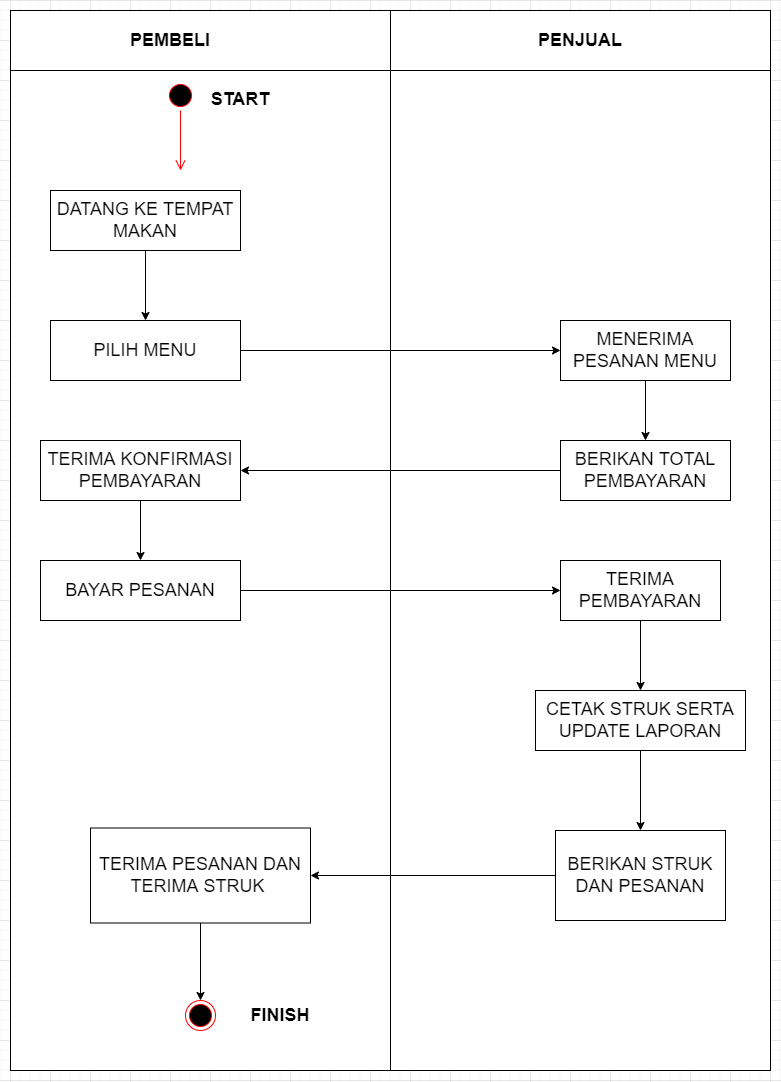

The diagram above was exported from draw.io. Its source (the exported page's mxGraphModel, read from the mxfile embedded in the PNG):
<mxGraphModel dx="868" dy="2593" grid="1" gridSize="10" guides="1" tooltips="1" connect="1" arrows="1" fold="1" page="1" pageScale="1" pageWidth="850" pageHeight="1100" math="0" shadow="0">
  <root>
    <mxCell id="0" />
    <mxCell id="1" parent="0" />
    <mxCell id="uoc8BOegBLqM3kp_NwKp-1" value="" style="rounded=0;whiteSpace=wrap;html=1;" parent="1" vertex="1">
      <mxGeometry x="40" y="-2190" width="760" height="1060" as="geometry" />
    </mxCell>
    <mxCell id="uoc8BOegBLqM3kp_NwKp-2" value="" style="rounded=0;whiteSpace=wrap;html=1;" parent="1" vertex="1">
      <mxGeometry x="40" y="-2190" width="760" height="60" as="geometry" />
    </mxCell>
    <mxCell id="uoc8BOegBLqM3kp_NwKp-3" value="" style="endArrow=none;html=1;rounded=0;exitX=0.5;exitY=0;exitDx=0;exitDy=0;entryX=0.5;entryY=1;entryDx=0;entryDy=0;" parent="1" source="uoc8BOegBLqM3kp_NwKp-2" target="uoc8BOegBLqM3kp_NwKp-1" edge="1">
      <mxGeometry width="50" height="50" relative="1" as="geometry">
        <mxPoint x="110" y="-1990" as="sourcePoint" />
        <mxPoint x="160" y="-2040" as="targetPoint" />
      </mxGeometry>
    </mxCell>
    <mxCell id="uoc8BOegBLqM3kp_NwKp-4" value="&lt;b&gt;&lt;font style=&quot;font-size: 18px;&quot;&gt;PEMBELI&lt;/font&gt;&lt;/b&gt;" style="text;html=1;strokeColor=none;fillColor=none;align=center;verticalAlign=middle;whiteSpace=wrap;rounded=0;" parent="1" vertex="1">
      <mxGeometry x="170" y="-2175" width="60" height="30" as="geometry" />
    </mxCell>
    <mxCell id="uoc8BOegBLqM3kp_NwKp-5" value="&lt;b&gt;&lt;font style=&quot;font-size: 18px;&quot;&gt;PENJUAL&lt;/font&gt;&lt;/b&gt;" style="text;html=1;strokeColor=none;fillColor=none;align=center;verticalAlign=middle;whiteSpace=wrap;rounded=0;" parent="1" vertex="1">
      <mxGeometry x="580" y="-2175" width="60" height="30" as="geometry" />
    </mxCell>
    <mxCell id="T5IoyoF4DOyj6dkLJsiP-2" style="edgeStyle=orthogonalEdgeStyle;rounded=0;orthogonalLoop=1;jettySize=auto;html=1;exitX=0.5;exitY=1;exitDx=0;exitDy=0;fontSize=18;" parent="1" source="uoc8BOegBLqM3kp_NwKp-6" target="T5IoyoF4DOyj6dkLJsiP-1" edge="1">
      <mxGeometry relative="1" as="geometry" />
    </mxCell>
    <mxCell id="uoc8BOegBLqM3kp_NwKp-6" value="DATANG KE TEMPAT MAKAN" style="rounded=0;whiteSpace=wrap;html=1;fontSize=18;" parent="1" vertex="1">
      <mxGeometry x="80" y="-2010" width="190" height="60" as="geometry" />
    </mxCell>
    <mxCell id="vkscP-xukVxKo0a4p7Fi-1" value="" style="ellipse;html=1;shape=startState;fillColor=#000000;strokeColor=#ff0000;fontSize=18;" parent="1" vertex="1">
      <mxGeometry x="195" y="-2120" width="30" height="30" as="geometry" />
    </mxCell>
    <mxCell id="vkscP-xukVxKo0a4p7Fi-2" value="" style="edgeStyle=orthogonalEdgeStyle;html=1;verticalAlign=bottom;endArrow=open;endSize=8;strokeColor=#ff0000;rounded=0;fontSize=18;" parent="1" source="vkscP-xukVxKo0a4p7Fi-1" edge="1">
      <mxGeometry relative="1" as="geometry">
        <mxPoint x="210" y="-2030" as="targetPoint" />
      </mxGeometry>
    </mxCell>
    <mxCell id="XgkeigfUjQMo-H7Gq7B7-2" style="edgeStyle=orthogonalEdgeStyle;rounded=0;orthogonalLoop=1;jettySize=auto;html=1;exitX=1;exitY=0.5;exitDx=0;exitDy=0;fontSize=18;" parent="1" source="T5IoyoF4DOyj6dkLJsiP-1" target="XgkeigfUjQMo-H7Gq7B7-1" edge="1">
      <mxGeometry relative="1" as="geometry">
        <mxPoint x="550" y="-1850" as="targetPoint" />
      </mxGeometry>
    </mxCell>
    <mxCell id="T5IoyoF4DOyj6dkLJsiP-1" value="PILIH MENU" style="rounded=0;whiteSpace=wrap;html=1;fontSize=18;" parent="1" vertex="1">
      <mxGeometry x="80" y="-1880" width="190" height="60" as="geometry" />
    </mxCell>
    <mxCell id="l_SjC0n31o38aRXNOYa4-2" style="edgeStyle=orthogonalEdgeStyle;rounded=0;orthogonalLoop=1;jettySize=auto;html=1;exitX=0.5;exitY=1;exitDx=0;exitDy=0;entryX=0.5;entryY=0;entryDx=0;entryDy=0;fontSize=18;" parent="1" source="XgkeigfUjQMo-H7Gq7B7-1" target="SczodbHQw4Xzx4svzTZ2-1" edge="1">
      <mxGeometry relative="1" as="geometry" />
    </mxCell>
    <mxCell id="XgkeigfUjQMo-H7Gq7B7-1" value="MENERIMA PESANAN MENU" style="rounded=0;whiteSpace=wrap;html=1;fontSize=18;" parent="1" vertex="1">
      <mxGeometry x="590" y="-1880" width="170" height="60" as="geometry" />
    </mxCell>
    <mxCell id="l_SjC0n31o38aRXNOYa4-1" style="edgeStyle=orthogonalEdgeStyle;rounded=0;orthogonalLoop=1;jettySize=auto;html=1;fontSize=18;" parent="1" source="SczodbHQw4Xzx4svzTZ2-1" target="Wqgip61kK_4R_UlaCE12-1" edge="1">
      <mxGeometry relative="1" as="geometry" />
    </mxCell>
    <mxCell id="SczodbHQw4Xzx4svzTZ2-1" value="BERIKAN TOTAL PEMBAYARAN" style="rounded=0;whiteSpace=wrap;html=1;fontSize=18;" parent="1" vertex="1">
      <mxGeometry x="590" y="-1760" width="170" height="60" as="geometry" />
    </mxCell>
    <mxCell id="l_SjC0n31o38aRXNOYa4-4" style="edgeStyle=orthogonalEdgeStyle;rounded=0;orthogonalLoop=1;jettySize=auto;html=1;exitX=0.5;exitY=1;exitDx=0;exitDy=0;fontSize=18;" parent="1" source="Wqgip61kK_4R_UlaCE12-1" target="l_SjC0n31o38aRXNOYa4-3" edge="1">
      <mxGeometry relative="1" as="geometry" />
    </mxCell>
    <mxCell id="Wqgip61kK_4R_UlaCE12-1" value="TERIMA KONFIRMASI PEMBAYARAN" style="rounded=0;whiteSpace=wrap;html=1;fontSize=18;" parent="1" vertex="1">
      <mxGeometry x="70" y="-1760" width="200" height="60" as="geometry" />
    </mxCell>
    <mxCell id="l_SjC0n31o38aRXNOYa4-6" style="edgeStyle=orthogonalEdgeStyle;rounded=0;orthogonalLoop=1;jettySize=auto;html=1;exitX=1;exitY=0.5;exitDx=0;exitDy=0;fontSize=18;" parent="1" source="l_SjC0n31o38aRXNOYa4-3" target="l_SjC0n31o38aRXNOYa4-5" edge="1">
      <mxGeometry relative="1" as="geometry" />
    </mxCell>
    <mxCell id="l_SjC0n31o38aRXNOYa4-3" value="BAYAR PESANAN" style="rounded=0;whiteSpace=wrap;html=1;fontSize=18;" parent="1" vertex="1">
      <mxGeometry x="70" y="-1640" width="200" height="60" as="geometry" />
    </mxCell>
    <mxCell id="l_SjC0n31o38aRXNOYa4-8" style="edgeStyle=orthogonalEdgeStyle;rounded=0;orthogonalLoop=1;jettySize=auto;html=1;exitX=0.5;exitY=1;exitDx=0;exitDy=0;entryX=0.5;entryY=0;entryDx=0;entryDy=0;fontSize=18;" parent="1" source="l_SjC0n31o38aRXNOYa4-5" target="l_SjC0n31o38aRXNOYa4-7" edge="1">
      <mxGeometry relative="1" as="geometry" />
    </mxCell>
    <mxCell id="l_SjC0n31o38aRXNOYa4-5" value="TERIMA PEMBAYARAN" style="rounded=0;whiteSpace=wrap;html=1;fontSize=18;" parent="1" vertex="1">
      <mxGeometry x="590" y="-1640" width="160" height="60" as="geometry" />
    </mxCell>
    <mxCell id="l_SjC0n31o38aRXNOYa4-12" style="edgeStyle=orthogonalEdgeStyle;rounded=0;orthogonalLoop=1;jettySize=auto;html=1;exitX=0.5;exitY=1;exitDx=0;exitDy=0;entryX=0.5;entryY=0;entryDx=0;entryDy=0;fontSize=18;" parent="1" source="l_SjC0n31o38aRXNOYa4-7" target="l_SjC0n31o38aRXNOYa4-11" edge="1">
      <mxGeometry relative="1" as="geometry" />
    </mxCell>
    <mxCell id="l_SjC0n31o38aRXNOYa4-7" value="CETAK STRUK SERTA UPDATE LAPORAN" style="rounded=0;whiteSpace=wrap;html=1;fontSize=18;" parent="1" vertex="1">
      <mxGeometry x="565" y="-1510" width="210" height="60" as="geometry" />
    </mxCell>
    <mxCell id="l_SjC0n31o38aRXNOYa4-14" style="edgeStyle=orthogonalEdgeStyle;rounded=0;orthogonalLoop=1;jettySize=auto;html=1;exitX=0;exitY=0.5;exitDx=0;exitDy=0;fontSize=18;" parent="1" source="l_SjC0n31o38aRXNOYa4-11" target="l_SjC0n31o38aRXNOYa4-13" edge="1">
      <mxGeometry relative="1" as="geometry" />
    </mxCell>
    <mxCell id="l_SjC0n31o38aRXNOYa4-11" value="BERIKAN STRUK DAN PESANAN" style="rounded=0;whiteSpace=wrap;html=1;fontSize=18;" parent="1" vertex="1">
      <mxGeometry x="585" y="-1370" width="170" height="90" as="geometry" />
    </mxCell>
    <mxCell id="wAl-0RUj7jjvKsGPXS8D-2" style="edgeStyle=orthogonalEdgeStyle;rounded=0;orthogonalLoop=1;jettySize=auto;html=1;exitX=0.5;exitY=1;exitDx=0;exitDy=0;entryX=0.5;entryY=0;entryDx=0;entryDy=0;fontSize=18;" parent="1" source="l_SjC0n31o38aRXNOYa4-13" target="wAl-0RUj7jjvKsGPXS8D-1" edge="1">
      <mxGeometry relative="1" as="geometry" />
    </mxCell>
    <mxCell id="l_SjC0n31o38aRXNOYa4-13" value="TERIMA PESANAN DAN TERIMA STRUK&amp;nbsp;" style="rounded=0;whiteSpace=wrap;html=1;fontSize=18;" parent="1" vertex="1">
      <mxGeometry x="120" y="-1372.5" width="220" height="95" as="geometry" />
    </mxCell>
    <mxCell id="wAl-0RUj7jjvKsGPXS8D-1" value="" style="ellipse;html=1;shape=endState;fillColor=#000000;strokeColor=#ff0000;fontSize=18;" parent="1" vertex="1">
      <mxGeometry x="215" y="-1200" width="30" height="30" as="geometry" />
    </mxCell>
    <mxCell id="wAl-0RUj7jjvKsGPXS8D-3" value="START" style="text;align=center;fontStyle=1;verticalAlign=middle;spacingLeft=3;spacingRight=3;strokeColor=none;rotatable=0;points=[[0,0.5],[1,0.5]];portConstraint=eastwest;fontSize=18;" parent="1" vertex="1">
      <mxGeometry x="230" y="-2116" width="80" height="26" as="geometry" />
    </mxCell>
    <mxCell id="wAl-0RUj7jjvKsGPXS8D-4" value="FINISH" style="text;align=center;fontStyle=1;verticalAlign=middle;spacingLeft=3;spacingRight=3;strokeColor=none;rotatable=0;points=[[0,0.5],[1,0.5]];portConstraint=eastwest;fontSize=18;" parent="1" vertex="1">
      <mxGeometry x="270" y="-1200" width="80" height="26" as="geometry" />
    </mxCell>
  </root>
</mxGraphModel>